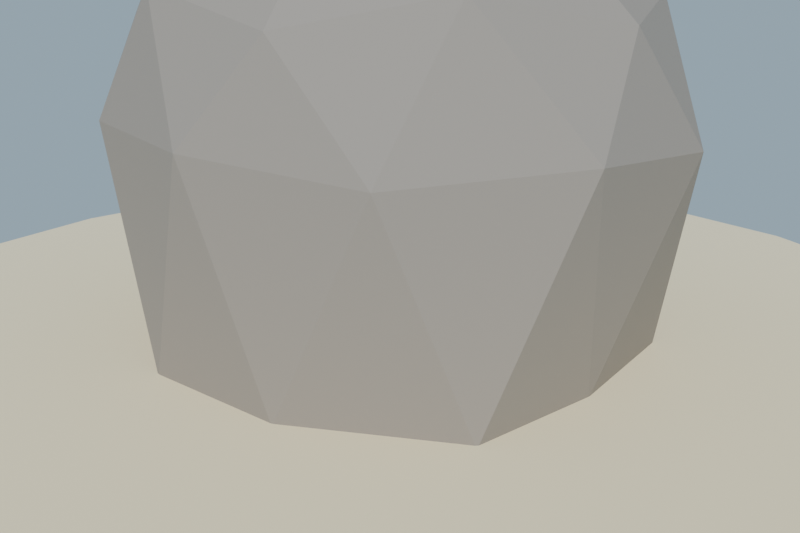 # Source: veta_oro_lowpoly_media.blend  (saved by Blender 4.2.68; exported with 4.5.12 LTS)
import bpy
from mathutils import Matrix  # noqa: F401  (used for matrix-valued properties, if any)

bpy.ops.wm.read_factory_settings(use_empty=True)
scene = bpy.context.scene
scene.name = 'Scene'

# ---- collections
col_collection = bpy.data.collections.new('Collection'); scene.collection.children.link(col_collection)

# ---- materials (node trees are filled in below, after node groups)
mat_mat_cristal_oro = bpy.data.materials.new('MAT_Cristal_Oro')
mat_mat_cristal_oro_osc = bpy.data.materials.new('MAT_Cristal_Oro_Osc')
mat_mat_roca_oro = bpy.data.materials.new('MAT_Roca_Oro')
mat_mat_arena_isla = bpy.data.materials.new('MAT_Arena_Isla')

# ---- material node trees
mat_mat_cristal_oro.use_nodes = True; mat_mat_cristal_oro.node_tree.nodes.clear()
_N = mat_mat_cristal_oro.node_tree.nodes; _L = mat_mat_cristal_oro.node_tree.links
n0 = _N.new('ShaderNodeBsdfPrincipled'); n0.name = 'Principled BSDF'; n0.location = (10, 300)
n0.inputs[0].default_value = (0.95, 0.78, 0.18, 1.0)
n0.inputs[1].default_value = 0.85
n0.inputs[2].default_value = 0.3
n0.inputs[13].default_value = 0.4
n1 = _N.new('ShaderNodeOutputMaterial'); n1.name = 'Material Output'; n1.location = (300, 300)
_L.new(n0.outputs[0], n1.inputs[0])
n1.is_active_output = True
mat_mat_cristal_oro_osc.use_nodes = True; mat_mat_cristal_oro_osc.node_tree.nodes.clear()
_N = mat_mat_cristal_oro_osc.node_tree.nodes; _L = mat_mat_cristal_oro_osc.node_tree.links
n0 = _N.new('ShaderNodeBsdfPrincipled'); n0.name = 'Principled BSDF'; n0.location = (10, 300)
n0.inputs[0].default_value = (0.72, 0.55, 0.1, 1.0)
n0.inputs[1].default_value = 0.8
n0.inputs[2].default_value = 0.4
n0.inputs[13].default_value = 0.4
n1 = _N.new('ShaderNodeOutputMaterial'); n1.name = 'Material Output'; n1.location = (300, 300)
_L.new(n0.outputs[0], n1.inputs[0])
n1.is_active_output = True
mat_mat_roca_oro.use_nodes = True; mat_mat_roca_oro.node_tree.nodes.clear()
_N = mat_mat_roca_oro.node_tree.nodes; _L = mat_mat_roca_oro.node_tree.links
n0 = _N.new('ShaderNodeBsdfPrincipled'); n0.name = 'Principled BSDF'; n0.location = (10, 300)
n0.inputs[0].default_value = (0.3, 0.27, 0.24, 1.0)
n0.inputs[2].default_value = 0.92
n0.inputs[13].default_value = 0.4
n1 = _N.new('ShaderNodeOutputMaterial'); n1.name = 'Material Output'; n1.location = (300, 300)
_L.new(n0.outputs[0], n1.inputs[0])
n1.is_active_output = True
mat_mat_arena_isla.use_nodes = True; mat_mat_arena_isla.node_tree.nodes.clear()
_N = mat_mat_arena_isla.node_tree.nodes; _L = mat_mat_arena_isla.node_tree.links
n0 = _N.new('ShaderNodeBsdfPrincipled'); n0.name = 'Principled BSDF'; n0.location = (10, 300)
n0.inputs[0].default_value = (0.92, 0.84, 0.63, 1.0)
n0.inputs[1].default_value = 0.7
n0.inputs[2].default_value = 1.0
n0.inputs[13].default_value = 0.4
n1 = _N.new('ShaderNodeOutputMaterial'); n1.name = 'Material Output'; n1.location = (300, 300)
_L.new(n0.outputs[0], n1.inputs[0])
n1.is_active_output = True

# ---- world
world_mundo = bpy.data.worlds.new('Mundo'); scene.world = world_mundo
world_mundo.use_nodes = True; world_mundo.node_tree.nodes.clear()
_N = world_mundo.node_tree.nodes; _L = world_mundo.node_tree.links
n0 = _N.new('ShaderNodeBackground'); n0.name = 'Background'; n0.location = (10, 300)
n0.inputs[0].default_value = (0.58, 0.79, 0.95, 1.0)
n0.inputs[1].default_value = 0.55
n1 = _N.new('ShaderNodeOutputWorld'); n1.name = 'World Output'; n1.location = (300, 300)
_L.new(n0.outputs[0], n1.inputs[0])
n1.is_active_output = True

# ---- cameras
cam_camera = bpy.data.cameras.new('Camera')
cam_camera.lens = 45.0

# ---- lights
light_sol = bpy.data.lights.new('SOL', 'SUN')
light_sol.energy = 3.4

# ---- meshes
me_sm_vetaoro_m_cristal_oro = bpy.data.meshes.new('SM_VetaOro_M_Cristal_Oro')
me_sm_vetaoro_m_cristal_oro.from_pydata([(0.2512, -0.2479, 0.2729), (0.4133, -0.1556, 0.2742), (0.428, 0.04486, 0.2891), (0.2549, 0.1622, 0.3042), (0.07284, 0.07432, 0.304), (0.06079, -0.1414, 0.2879), (0.2377, -0.2359, 0.5242), (0.3948, -0.1601, 0.5244), (0.4057, 0.01898, 0.5377), (0.2559, 0.1127, 0.5502), (0.09545, 0.01877, 0.5488), (0.09171, -0.1357, 0.5371), (0.2602, -0.2246, 0.7741), (0.3871, -0.1467, 0.7756), (0.3827, -0.00631, 0.7865), (0.2689, 0.06261, 0.7958), (0.1397, -0.0009567, 0.7955), (0.132, -0.1486, 0.7845), (0.2579, -0.2124, 1.025), (0.369, -0.1507, 1.026), (0.3648, -0.04086, 1.034), (0.2647, 0.01302, 1.042), (0.1697, -0.04428, 1.041), (0.1734, -0.1621, 1.032), (0.2742, -0.201, 1.275), (0.3445, -0.1657, 1.275), (0.3497, -0.08032, 1.282), (0.2791, -0.03676, 1.288), (0.2044, -0.08016, 1.287), (0.2022, -0.1535, 1.281), (0.2877, -0.1892, 1.525), (0.3293, -0.1652, 1.526), (0.3324, -0.1161, 1.529), (0.2858, -0.08657, 1.533), (0.2402, -0.1141, 1.533), (0.2412, -0.1637, 1.529), (0.2468, -0.04393, 0.2887), (0.2861, -0.1391, 1.529), (0.08078, -0.1205, 0.2287), (-0.08197, -0.2113, 0.1981), (-0.08431, -0.415, 0.225), (0.08006, -0.4981, 0.2796), (0.2376, -0.3876, 0.3061), (0.2345, -0.214, 0.2818), (-0.01778, -0.1085, 0.532), (-0.1452, -0.1956, 0.5102), (-0.1419, -0.3566, 0.5329), (-0.001121, -0.4286, 0.5797), (0.1313, -0.3374, 0.6023), (0.1331, -0.1931, 0.5832), (-0.08983, -0.09503, 0.8421), (-0.2006, -0.1662, 0.8226), (-0.1987, -0.2993, 0.8411), (-0.09156, -0.3596, 0.8775), (0.02765, -0.2818, 0.8984), (0.02684, -0.1629, 0.8821), (-0.1728, -0.08239, 1.149), (-0.2535, -0.1326, 1.135), (-0.2593, -0.2353, 1.147), (-0.1749, -0.29, 1.177), (-0.07776, -0.2299, 1.194), (-0.07684, -0.1378, 1.182), (-0.2458, -0.06925, 1.459), (-0.3135, -0.1115, 1.447), (-0.3136, -0.1827, 1.457), (-0.244, -0.2202, 1.48), (-0.1829, -0.1774, 1.491), (-0.1841, -0.1056, 1.481), (-0.3297, -0.05652, 1.766), (-0.3696, -0.08338, 1.76), (-0.368, -0.1296, 1.766), (-0.3259, -0.1508, 1.78), (-0.2895, -0.1273, 1.787), (-0.2888, -0.07847, 1.78), (0.07778, -0.3078, 0.2532), (-0.3286, -0.1043, 1.773), (-0.07786, -0.2329, 0.1959), (-0.1016, -0.0553, 0.1905), (-0.2499, 0.01789, 0.2332), (-0.3942, -0.08332, 0.2875), (-0.3693, -0.2757, 0.2936), (-0.2157, -0.3418, 0.2486), (-0.006298, -0.2001, 0.4969), (-0.02854, -0.04718, 0.4929), (-0.1598, 0.01198, 0.5311), (-0.2736, -0.06948, 0.574), (-0.2642, -0.2229, 0.5822), (-0.1145, -0.2919, 0.5388), (0.06505, -0.1679, 0.7981), (0.04407, -0.03864, 0.7954), (-0.0678, 0.005862, 0.8283), (-0.1597, -0.07139, 0.8638), (-0.144, -0.1919, 0.8676), (-0.02667, -0.244, 0.8334), (0.1361, -0.1364, 1.099), (0.1226, -0.03766, 1.096), (0.03646, 0.001352, 1.122), (-0.04046, -0.06057, 1.151), (-0.02295, -0.1611, 1.153), (0.06698, -0.1951, 1.126), (0.2089, -0.1001, 1.4), (0.2006, -0.03661, 1.398), (0.1337, -0.00407, 1.417), (0.08034, -0.04569, 1.437), (0.08745, -0.1162, 1.44), (0.1536, -0.1474, 1.421), (0.2776, -0.07487, 1.702), (0.2746, -0.02969, 1.7), (0.2317, -0.009434, 1.712), (0.1983, -0.03815, 1.725), (0.2052, -0.0813, 1.726), (0.2466, -0.09864, 1.714), (-0.2348, -0.1619, 0.2416), (0.239, -0.05535, 1.713), (-0.2504, -0.00415, 0.08385), (-0.2465, -0.1509, 0.1174), (-0.09457, -0.2252, 0.1592), (0.02858, -0.1451, 0.1615), (0.02167, 0.02697, 0.1218), (-0.11, 0.08822, 0.08636), (-0.2797, 0.05415, 0.3951), (-0.2769, -0.06893, 0.4232), (-0.1591, -0.1342, 0.4573), (-0.03785, -0.05695, 0.46), (-0.04511, 0.07662, 0.4289), (-0.165, 0.1328, 0.3965), (-0.3054, 0.1195, 0.7055), (-0.3039, 0.00727, 0.7309), (-0.206, -0.04196, 0.7581), (-0.1105, 0.01986, 0.76), (-0.112, 0.1258, 0.736), (-0.2205, 0.1771, 0.7066), (-0.3355, 0.1765, 1.017), (-0.3358, 0.09163, 1.036), (-0.2595, 0.04997, 1.058), (-0.183, 0.09691, 1.06), (-0.1838, 0.1828, 1.041), (-0.2628, 0.2228, 1.019), (-0.3677, 0.229, 1.329), (-0.3645, 0.1707, 1.343), (-0.3089, 0.1421, 1.358), (-0.252, 0.1807, 1.359), (-0.2582, 0.2435, 1.344), (-0.3124, 0.2677, 1.329), (-0.3964, 0.2888, 1.64), (-0.3945, 0.2521, 1.649), (-0.3575, 0.2343, 1.659), (-0.3246, 0.2574, 1.659), (-0.3255, 0.2936, 1.651), (-0.363, 0.3126, 1.64), (-0.1085, -0.06836, 0.1217), (-0.3602, 0.2731, 1.65)], [], [(0, 1, 7, 6), (1, 2, 8, 7), (2, 3, 9, 8), (3, 4, 10, 9), (4, 5, 11, 10), (5, 0, 6, 11), (6, 7, 13, 12), (7, 8, 14, 13), (8, 9, 15, 14), (9, 10, 16, 15), (10, 11, 17, 16), (11, 6, 12, 17), (12, 13, 19, 18), (13, 14, 20, 19), (14, 15, 21, 20), (15, 16, 22, 21), (16, 17, 23, 22), (17, 12, 18, 23), (18, 19, 25, 24), (19, 20, 26, 25), (20, 21, 27, 26), (21, 22, 28, 27), (22, 23, 29, 28), (23, 18, 24, 29), (24, 25, 31, 30), (25, 26, 32, 31), (26, 27, 33, 32), (27, 28, 34, 33), (28, 29, 35, 34), (29, 24, 30, 35), (36, 1, 0), (36, 2, 1), (36, 3, 2), (36, 4, 3), (36, 5, 4), (36, 0, 5), (37, 30, 31), (37, 31, 32), (37, 32, 33), (37, 33, 34), (37, 34, 35), (37, 35, 30), (38, 39, 45, 44), (39, 40, 46, 45), (40, 41, 47, 46), (41, 42, 48, 47), (42, 43, 49, 48), (43, 38, 44, 49), (44, 45, 51, 50), (45, 46, 52, 51), (46, 47, 53, 52), (47, 48, 54, 53), (48, 49, 55, 54), (49, 44, 50, 55), (50, 51, 57, 56), (51, 52, 58, 57), (52, 53, 59, 58), (53, 54, 60, 59), (54, 55, 61, 60), (55, 50, 56, 61), (56, 57, 63, 62), (57, 58, 64, 63), (58, 59, 65, 64), (59, 60, 66, 65), (60, 61, 67, 66), (61, 56, 62, 67), (62, 63, 69, 68), (63, 64, 70, 69), (64, 65, 71, 70), (65, 66, 72, 71), (66, 67, 73, 72), (67, 62, 68, 73), (74, 39, 38), (74, 40, 39), (74, 41, 40), (74, 42, 41), (74, 43, 42), (74, 38, 43), (75, 68, 69), (75, 69, 70), (75, 70, 71), (75, 71, 72), (75, 72, 73), (75, 73, 68), (76, 77, 83, 82), (77, 78, 84, 83), (78, 79, 85, 84), (79, 80, 86, 85), (80, 81, 87, 86), (81, 76, 82, 87), (82, 83, 89, 88), (83, 84, 90, 89), (84, 85, 91, 90), (85, 86, 92, 91), (86, 87, 93, 92), (87, 82, 88, 93), (88, 89, 95, 94), (89, 90, 96, 95), (90, 91, 97, 96), (91, 92, 98, 97), (92, 93, 99, 98), (93, 88, 94, 99), (94, 95, 101, 100), (95, 96, 102, 101), (96, 97, 103, 102), (97, 98, 104, 103), (98, 99, 105, 104), (99, 94, 100, 105), (100, 101, 107, 106), (101, 102, 108, 107), (102, 103, 109, 108), (103, 104, 110, 109), (104, 105, 111, 110), (105, 100, 106, 111), (112, 77, 76), (112, 78, 77), (112, 79, 78), (112, 80, 79), (112, 81, 80), (112, 76, 81), (113, 106, 107), (113, 107, 108), (113, 108, 109), (113, 109, 110), (113, 110, 111), (113, 111, 106), (114, 115, 121, 120), (115, 116, 122, 121), (116, 117, 123, 122), (117, 118, 124, 123), (118, 119, 125, 124), (119, 114, 120, 125), (120, 121, 127, 126), (121, 122, 128, 127), (122, 123, 129, 128), (123, 124, 130, 129), (124, 125, 131, 130), (125, 120, 126, 131), (126, 127, 133, 132), (127, 128, 134, 133), (128, 129, 135, 134), (129, 130, 136, 135), (130, 131, 137, 136), (131, 126, 132, 137), (132, 133, 139, 138), (133, 134, 140, 139), (134, 135, 141, 140), (135, 136, 142, 141), (136, 137, 143, 142), (137, 132, 138, 143), (138, 139, 145, 144), (139, 140, 146, 145), (140, 141, 147, 146), (141, 142, 148, 147), (142, 143, 149, 148), (143, 138, 144, 149), (150, 115, 114), (150, 116, 115), (150, 117, 116), (150, 118, 117), (150, 119, 118), (150, 114, 119), (151, 144, 145), (151, 145, 146), (151, 146, 147), (151, 147, 148), (151, 148, 149), (151, 149, 144)])
me_sm_vetaoro_m_cristal_oro.materials.append(mat_mat_cristal_oro)
me_sm_vetaoro_m_cristal_oro.update()
me_sm_vetaoro_m_cristal_oro_osc = bpy.data.meshes.new('SM_VetaOro_M_Cristal_Oro_Osc')
me_sm_vetaoro_m_cristal_oro_osc.from_pydata([(0.5784, 0.0961, 0.2456), (0.4629, 0.2339, 0.1929), (0.2802, 0.1915, 0.163), (0.2219, 0.03198, 0.1836), (0.3342, -0.1076, 0.2361), (0.5154, -0.07108, 0.2668), (0.4937, 0.1381, 0.5243), (0.3884, 0.2679, 0.4753), (0.2491, 0.2388, 0.4519), (0.1916, 0.08188, 0.4721), (0.2919, -0.0265, 0.5156), (0.4413, 0.008998, 0.5398), (0.4074, 0.1943, 0.7997), (0.3298, 0.2968, 0.7622), (0.2045, 0.2744, 0.7403), (0.1567, 0.159, 0.7541), (0.2344, 0.05958, 0.7909), (0.3565, 0.07987, 0.8125), (0.3205, 0.2552, 1.074), (0.2567, 0.3305, 1.045), (0.1596, 0.3098, 1.029), (0.1254, 0.2137, 1.041), (0.1897, 0.1414, 1.07), (0.2819, 0.1593, 1.086), (0.2344, 0.3085, 1.35), (0.1876, 0.3628, 1.329), (0.1228, 0.3517, 1.318), (0.0924, 0.2791, 1.326), (0.1361, 0.2262, 1.346), (0.2046, 0.2366, 1.359), (0.1489, 0.3585, 1.627), (0.1193, 0.3948, 1.613), (0.07558, 0.3853, 1.606), (0.05964, 0.3434, 1.611), (0.08986, 0.3085, 1.625), (0.1324, 0.3179, 1.632), (0.3988, 0.06249, 0.2147), (0.1043, 0.3514, 1.619), (0.1497, 0.05322, 0.2651), (0.07242, 0.2583, 0.2554), (-0.1145, 0.2866, 0.203), (-0.2342, 0.1449, 0.1597), (-0.1616, -0.06499, 0.1678), (0.01916, -0.0991, 0.218), (0.05362, 0.04737, 0.4909), (-0.01427, 0.2209, 0.4819), (-0.1804, 0.2397, 0.435), (-0.273, 0.1234, 0.401), (-0.2245, -0.04348, 0.4048), (-0.04741, -0.08049, 0.4538), (-0.04287, 0.03916, 0.7164), (-0.08632, 0.1713, 0.7119), (-0.2233, 0.2023, 0.6742), (-0.3148, 0.08315, 0.6404), (-0.2696, -0.03812, 0.646), (-0.1273, -0.06682, 0.6854), (-0.1391, 0.03262, 0.942), (-0.1752, 0.136, 0.9379), (-0.2831, 0.1582, 0.9081), (-0.3525, 0.07017, 0.8826), (-0.319, -0.02866, 0.8862), (-0.2058, -0.05258, 0.9175), (-0.2368, 0.01781, 1.167), (-0.259, 0.09606, 1.165), (-0.3371, 0.1161, 1.144), (-0.3903, 0.05449, 1.125), (-0.3638, -0.02347, 1.127), (-0.2851, -0.03867, 1.149), (-0.3328, 0.01181, 1.392), (-0.3515, 0.06399, 1.39), (-0.3982, 0.07156, 1.377), (-0.4295, 0.0299, 1.366), (-0.4116, -0.01544, 1.368), (-0.3653, -0.02504, 1.381), (-0.04483, 0.09647, 0.2115), (-0.3815, 0.0228, 1.379), (-0.06104, 0.08139, 0.2747), (-0.2059, 0.1494, 0.2628), (-0.3562, 0.0493, 0.238), (-0.3386, -0.1274, 0.2271), (-0.1758, -0.1989, 0.2408), (-0.04566, -0.1112, 0.2624), (-0.1035, 0.03562, 0.5264), (-0.2494, 0.1032, 0.5143), (-0.3614, 0.02127, 0.4953), (-0.3524, -0.1232, 0.4857), (-0.2166, -0.1923, 0.4965), (-0.09374, -0.1081, 0.517), (-0.1575, 0.006418, 0.7779), (-0.2614, 0.05967, 0.7697), (-0.3674, -0.008734, 0.7523), (-0.3626, -0.1239, 0.7445), (-0.2449, -0.1845, 0.7537), (-0.1456, -0.112, 0.7706), (-0.2055, -0.03214, 1.029), (-0.2905, 0.01475, 1.023), (-0.3753, -0.04266, 1.009), (-0.3645, -0.1376, 1.003), (-0.285, -0.1775, 1.01), (-0.2001, -0.122, 1.024), (-0.2589, -0.06203, 1.281), (-0.3175, -0.03014, 1.277), (-0.3808, -0.07148, 1.266), (-0.3766, -0.1358, 1.262), (-0.3126, -0.1699, 1.267), (-0.2557, -0.1337, 1.276), (-0.3116, -0.09334, 1.533), (-0.3494, -0.07512, 1.529), (-0.3872, -0.1022, 1.523), (-0.3845, -0.1404, 1.521), (-0.3438, -0.1624, 1.524), (-0.307, -0.137, 1.53), (-0.1972, -0.02623, 0.2509), (-0.3472, -0.1184, 1.527)], [], [(0, 1, 7, 6), (1, 2, 8, 7), (2, 3, 9, 8), (3, 4, 10, 9), (4, 5, 11, 10), (5, 0, 6, 11), (6, 7, 13, 12), (7, 8, 14, 13), (8, 9, 15, 14), (9, 10, 16, 15), (10, 11, 17, 16), (11, 6, 12, 17), (12, 13, 19, 18), (13, 14, 20, 19), (14, 15, 21, 20), (15, 16, 22, 21), (16, 17, 23, 22), (17, 12, 18, 23), (18, 19, 25, 24), (19, 20, 26, 25), (20, 21, 27, 26), (21, 22, 28, 27), (22, 23, 29, 28), (23, 18, 24, 29), (24, 25, 31, 30), (25, 26, 32, 31), (26, 27, 33, 32), (27, 28, 34, 33), (28, 29, 35, 34), (29, 24, 30, 35), (36, 1, 0), (36, 2, 1), (36, 3, 2), (36, 4, 3), (36, 5, 4), (36, 0, 5), (37, 30, 31), (37, 31, 32), (37, 32, 33), (37, 33, 34), (37, 34, 35), (37, 35, 30), (38, 39, 45, 44), (39, 40, 46, 45), (40, 41, 47, 46), (41, 42, 48, 47), (42, 43, 49, 48), (43, 38, 44, 49), (44, 45, 51, 50), (45, 46, 52, 51), (46, 47, 53, 52), (47, 48, 54, 53), (48, 49, 55, 54), (49, 44, 50, 55), (50, 51, 57, 56), (51, 52, 58, 57), (52, 53, 59, 58), (53, 54, 60, 59), (54, 55, 61, 60), (55, 50, 56, 61), (56, 57, 63, 62), (57, 58, 64, 63), (58, 59, 65, 64), (59, 60, 66, 65), (60, 61, 67, 66), (61, 56, 62, 67), (62, 63, 69, 68), (63, 64, 70, 69), (64, 65, 71, 70), (65, 66, 72, 71), (66, 67, 73, 72), (67, 62, 68, 73), (74, 39, 38), (74, 40, 39), (74, 41, 40), (74, 42, 41), (74, 43, 42), (74, 38, 43), (75, 68, 69), (75, 69, 70), (75, 70, 71), (75, 71, 72), (75, 72, 73), (75, 73, 68), (76, 77, 83, 82), (77, 78, 84, 83), (78, 79, 85, 84), (79, 80, 86, 85), (80, 81, 87, 86), (81, 76, 82, 87), (82, 83, 89, 88), (83, 84, 90, 89), (84, 85, 91, 90), (85, 86, 92, 91), (86, 87, 93, 92), (87, 82, 88, 93), (88, 89, 95, 94), (89, 90, 96, 95), (90, 91, 97, 96), (91, 92, 98, 97), (92, 93, 99, 98), (93, 88, 94, 99), (94, 95, 101, 100), (95, 96, 102, 101), (96, 97, 103, 102), (97, 98, 104, 103), (98, 99, 105, 104), (99, 94, 100, 105), (100, 101, 107, 106), (101, 102, 108, 107), (102, 103, 109, 108), (103, 104, 110, 109), (104, 105, 111, 110), (105, 100, 106, 111), (112, 77, 76), (112, 78, 77), (112, 79, 78), (112, 80, 79), (112, 81, 80), (112, 76, 81), (113, 106, 107), (113, 107, 108), (113, 108, 109), (113, 109, 110), (113, 110, 111), (113, 111, 106)])
me_sm_vetaoro_m_cristal_oro_osc.materials.append(mat_mat_cristal_oro_osc)
me_sm_vetaoro_m_cristal_oro_osc.update()
me_sm_vetaoro_m_roca_oro = bpy.data.meshes.new('SM_VetaOro_M_Roca_Oro')
me_sm_vetaoro_m_roca_oro.from_pydata([(0.006817, -0.02442, 0.045), (0.7954, -0.5284, 0.045), (-0.3142, -0.8729, 0.045), (-0.923, -0.02301, 0.045), (-0.3263, 0.8261, 0.045), (0.7825, 0.515, 0.045), (0.2756, -0.8397, 1.237), (-0.7843, -0.5313, 1.23), (-0.7925, 0.5516, 1.256), (0.304, 0.8812, 1.236), (0.929, -0.006163, 1.237), (0.01419, -0.03948, 1.711), (-0.1676, -0.5124, 0.045), (0.4638, -0.3483, 0.045), (0.2469, -0.8462, 0.045), (0.8567, -0.02794, 0.045), (0.4658, 0.298, 0.045), (-0.5541, -0.0001239, 0.045), (-0.7385, -0.4704, 0.045), (-0.1552, 0.4605, 0.045), (-0.7619, 0.4877, 0.045), (0.3076, 0.8361, 0.045), (1.016, -0.2871, 0.8844), (1.023, 0.2802, 0.8415), (0.02458, -0.9809, 0.89), (0.6127, -0.7779, 0.8388), (-0.9602, -0.2783, 0.8523), (-0.6535, -0.8051, 0.8762), (-0.6297, 0.7736, 0.8483), (-0.9714, 0.2763, 0.8931), (0.5962, 0.7854, 0.837), (0.04041, 1.032, 0.8511), (0.6886, -0.4877, 1.337), (-0.317, -0.7984, 1.334), (-0.8966, 0.00555, 1.331), (-0.298, 0.7909, 1.321), (0.727, 0.5028, 1.299), (0.2073, -0.5169, 1.599), (0.5851, -0.007936, 1.556), (-0.4701, -0.3437, 1.562), (-0.4785, 0.2964, 1.578), (0.1662, 0.5132, 1.598)], [], [(0, 13, 12), (1, 13, 15), (0, 12, 17), (0, 17, 19), (0, 19, 16), (1, 15, 22), (2, 14, 24), (3, 18, 26), (4, 20, 28), (5, 21, 30), (1, 22, 25), (2, 24, 27), (3, 26, 29), (4, 28, 31), (5, 30, 23), (6, 32, 37), (7, 33, 39), (8, 34, 40), (9, 35, 41), (10, 36, 38), (38, 41, 11), (38, 36, 41), (36, 9, 41), (41, 40, 11), (41, 35, 40), (35, 8, 40), (40, 39, 11), (40, 34, 39), (34, 7, 39), (39, 37, 11), (39, 33, 37), (33, 6, 37), (37, 38, 11), (37, 32, 38), (32, 10, 38), (23, 36, 10), (23, 30, 36), (30, 9, 36), (31, 35, 9), (31, 28, 35), (28, 8, 35), (29, 34, 8), (29, 26, 34), (26, 7, 34), (27, 33, 7), (27, 24, 33), (24, 6, 33), (25, 32, 6), (25, 22, 32), (22, 10, 32), (30, 31, 9), (30, 21, 31), (21, 4, 31), (28, 29, 8), (28, 20, 29), (20, 3, 29), (26, 27, 7), (26, 18, 27), (18, 2, 27), (24, 25, 6), (24, 14, 25), (14, 1, 25), (22, 23, 10), (22, 15, 23), (15, 5, 23), (16, 21, 5), (16, 19, 21), (19, 4, 21), (19, 20, 4), (19, 17, 20), (17, 3, 20), (17, 18, 3), (17, 12, 18), (12, 2, 18), (15, 16, 5), (15, 13, 16), (13, 0, 16), (12, 14, 2), (12, 13, 14), (13, 1, 14)])
me_sm_vetaoro_m_roca_oro.materials.append(mat_mat_roca_oro)
me_sm_vetaoro_m_roca_oro.update()
me_cylinder = bpy.data.meshes.new('Cylinder')
me_cylinder.from_pydata([(0.0, 2.2, -0.12), (0.0, 2.2, 0.12), (0.5694, 2.125, -0.12), (0.5694, 2.125, 0.12), (1.1, 1.905, -0.12), (1.1, 1.905, 0.12), (1.556, 1.556, -0.12), (1.556, 1.556, 0.12), (1.905, 1.1, -0.12), (1.905, 1.1, 0.12), (2.125, 0.5694, -0.12), (2.125, 0.5694, 0.12), (2.2, 0.0, -0.12), (2.2, 0.0, 0.12), (2.125, -0.5694, -0.12), (2.125, -0.5694, 0.12), (1.905, -1.1, -0.12), (1.905, -1.1, 0.12), (1.556, -1.556, -0.12), (1.556, -1.556, 0.12), (1.1, -1.905, -0.12), (1.1, -1.905, 0.12), (0.5694, -2.125, -0.12), (0.5694, -2.125, 0.12), (0.0, -2.2, -0.12), (0.0, -2.2, 0.12), (-0.5694, -2.125, -0.12), (-0.5694, -2.125, 0.12), (-1.1, -1.905, -0.12), (-1.1, -1.905, 0.12), (-1.556, -1.556, -0.12), (-1.556, -1.556, 0.12), (-1.905, -1.1, -0.12), (-1.905, -1.1, 0.12), (-2.125, -0.5694, -0.12), (-2.125, -0.5694, 0.12), (-2.2, 0.0, -0.12), (-2.2, 0.0, 0.12), (-2.125, 0.5694, -0.12), (-2.125, 0.5694, 0.12), (-1.905, 1.1, -0.12), (-1.905, 1.1, 0.12), (-1.556, 1.556, -0.12), (-1.556, 1.556, 0.12), (-1.1, 1.905, -0.12), (-1.1, 1.905, 0.12), (-0.5694, 2.125, -0.12), (-0.5694, 2.125, 0.12)], [], [(0, 1, 3, 2), (2, 3, 5, 4), (4, 5, 7, 6), (6, 7, 9, 8), (8, 9, 11, 10), (10, 11, 13, 12), (12, 13, 15, 14), (14, 15, 17, 16), (16, 17, 19, 18), (18, 19, 21, 20), (20, 21, 23, 22), (22, 23, 25, 24), (24, 25, 27, 26), (26, 27, 29, 28), (28, 29, 31, 30), (30, 31, 33, 32), (32, 33, 35, 34), (34, 35, 37, 36), (36, 37, 39, 38), (38, 39, 41, 40), (40, 41, 43, 42), (42, 43, 45, 44), (3, 1, 47, 45, 43, 41, 39, 37, 35, 33, 31, 29, 27, 25, 23, 21, 19, 17, 15, 13, 11, 9, 7, 5), (44, 45, 47, 46), (46, 47, 1, 0), (0, 2, 4, 6, 8, 10, 12, 14, 16, 18, 20, 22, 24, 26, 28, 30, 32, 34, 36, 38, 40, 42, 44, 46)])
_uv = me_cylinder.uv_layers.new(name='UVMap')
_uv.uv.foreach_set('vector', [1.0, 0.5, 1.0, 1.0, 0.9583, 1.0, 0.9583, 0.5, 0.9583, 0.5, 0.9583, 1.0, 0.9167, 1.0, 0.9167, 0.5, 0.9167, 0.5, 0.9167, 1.0, 0.875, 1.0, 0.875, 0.5, 0.875, 0.5, 0.875, 1.0, 0.8333, 1.0, 0.8333, 0.5, 0.8333, 0.5, 0.8333, 1.0, 0.7917, 1.0, 0.7917, 0.5, 0.7917, 0.5, 0.7917, 1.0, 0.75, 1.0, 0.75, 0.5, 0.75, 0.5, 0.75, 1.0, 0.7083, 1.0, 0.7083, 0.5, 0.7083, 0.5, 0.7083, 1.0, 0.6667, 1.0, 0.6667, 0.5, 0.6667, 0.5, 0.6667, 1.0, 0.625, 1.0, 0.625, 0.5, 0.625, 0.5, 0.625, 1.0, 0.5833, 1.0, 0.5833, 0.5, 0.5833, 0.5, 0.5833, 1.0, 0.5417, 1.0, 0.5417, 0.5, 0.5417, 0.5, 0.5417, 1.0, 0.5, 1.0, 0.5, 0.5, 0.5, 0.5, 0.5, 1.0, 0.4583, 1.0, 0.4583, 0.5, 0.4583, 0.5, 0.4583, 1.0, 0.4167, 1.0, 0.4167, 0.5, 0.4167, 0.5, 0.4167, 1.0, 0.375, 1.0, 0.375, 0.5, 0.375, 0.5, 0.375, 1.0, 0.3333, 1.0, 0.3333, 0.5, 0.3333, 0.5, 0.3333, 1.0, 0.2917, 1.0, 0.2917, 0.5, 0.2917, 0.5, 0.2917, 1.0, 0.25, 1.0, 0.25, 0.5, 0.25, 0.5, 0.25, 1.0, 0.2083, 1.0, 0.2083, 0.5, 0.2083, 0.5, 0.2083, 1.0, 0.1667, 1.0, 0.1667, 0.5, 0.1667, 0.5, 0.1667, 1.0, 0.125, 1.0, 0.125, 0.5, 0.125, 0.5, 0.125, 1.0, 0.08333, 1.0, 0.08333, 0.5, 0.3121, 0.4818, 0.25, 0.49, 0.1879, 0.4818, 0.13, 0.4578, 0.08029, 0.4197, 0.04215, 0.37, 0.01818, 0.3121, 0.01, 0.25, 0.01818, 0.1879, 0.04215, 0.13, 0.08029, 0.08029, 0.13, 0.04215, 0.1879, 0.01818, 0.25, 0.01, 0.3121, 0.01818, 0.37, 0.04215, 0.4197, 0.08029, 0.4578, 0.13, 0.4818, 0.1879, 0.49, 0.25, 0.4818, 0.3121, 0.4578, 0.37, 0.4197, 0.4197, 0.37, 0.4578, 0.08333, 0.5, 0.08333, 1.0, 0.04167, 1.0, 0.04167, 0.5, 0.04167, 0.5, 0.04167, 1.0, -1.863e-07, 1.0, -1.863e-07, 0.5, 0.75, 0.49, 0.8121, 0.4818, 0.87, 0.4578, 0.9197, 0.4197, 0.9578, 0.37, 0.9818, 0.3121, 0.99, 0.25, 0.9818, 0.1879, 0.9578, 0.13, 0.9197, 0.08029, 0.87, 0.04215, 0.8121, 0.01818, 0.75, 0.01, 0.6879, 0.01818, 0.63, 0.04215, 0.5803, 0.08029, 0.5422, 0.13, 0.5182, 0.1879, 0.51, 0.25, 0.5182, 0.3121, 0.5422, 0.37, 0.5803, 0.4197, 0.63, 0.4578, 0.6879, 0.4818])
me_cylinder.materials.append(mat_mat_arena_isla)
me_cylinder.update()

# ---- objects
ob_sol = bpy.data.objects.new('SOL', light_sol)
ob_sm_vetaoro_m_cristal_oro = bpy.data.objects.new('SM_VetaOro_M_Cristal_Oro', me_sm_vetaoro_m_cristal_oro)
ob_sm_vetaoro_m_cristal_oro_osc = bpy.data.objects.new('SM_VetaOro_M_Cristal_Oro_Osc', me_sm_vetaoro_m_cristal_oro_osc)
ob_sm_vetaoro_m_roca_oro = bpy.data.objects.new('SM_VetaOro_M_Roca_Oro', me_sm_vetaoro_m_roca_oro)
ob_base_arena = bpy.data.objects.new('Base_Arena', me_cylinder)
ob_cam_vetaoro = bpy.data.objects.new('CAM_VetaOro', cam_camera)

# ---- transforms, parenting, visibility, modifiers, constraints
ob_sol.location = (0.0, 0.0, 0.0)
ob_sol.rotation_euler = (0.8727, 0.1396, 0.5236)
ob_sm_vetaoro_m_cristal_oro.location = (0.0, 0.0, -1.669e-08)
ob_sm_vetaoro_m_cristal_oro_osc.location = (0.0, 0.0, -1.669e-08)
ob_sm_vetaoro_m_roca_oro.location = (0.0, 0.0, -1.669e-08)
ob_base_arena.location = (0.0, 0.0, -0.06)
ob_cam_vetaoro.location = (2.4, -2.6, 1.5)
ob_cam_vetaoro.rotation_euler = (1.244, -1.085e-07, 0.7454)

# ---- collection membership
scene.collection.objects.link(ob_sol)
scene.collection.objects.link(ob_sm_vetaoro_m_cristal_oro)
scene.collection.objects.link(ob_sm_vetaoro_m_cristal_oro_osc)
scene.collection.objects.link(ob_sm_vetaoro_m_roca_oro)
col_collection.objects.link(ob_base_arena)
col_collection.objects.link(ob_cam_vetaoro)

# ---- scene / render settings (as saved in the file)
scene.camera = ob_cam_vetaoro
scene.frame_start = 1; scene.frame_end = 250; scene.frame_set(1)
scene.render.engine = 'BLENDER_EEVEE_NEXT'
scene.render.resolution_x = 1200
scene.render.resolution_y = 800
bpy.context.view_layer.update()
